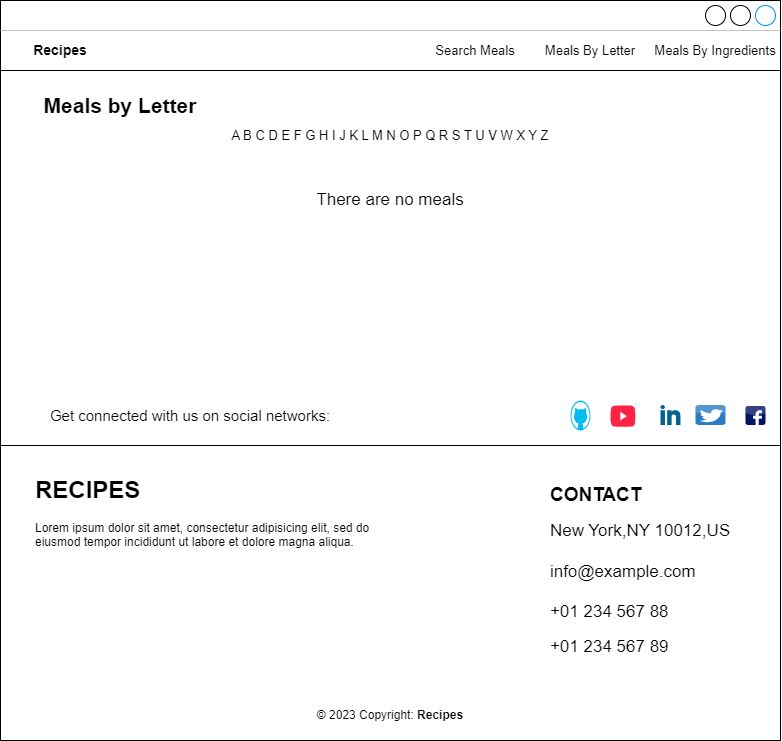

The diagram above was exported from draw.io. Its source (the exported page's mxGraphModel, read from the mxfile embedded in the PNG):
<mxGraphModel dx="858" dy="1036" grid="1" gridSize="10" guides="1" tooltips="1" connect="1" arrows="1" fold="1" page="1" pageScale="1" pageWidth="850" pageHeight="100" math="0" shadow="0">
  <root>
    <mxCell id="0" />
    <mxCell id="1" parent="0" />
    <mxCell id="ADuITVbyfJkg8tQK28YK-1" value="" style="strokeWidth=1;shadow=0;dashed=0;align=center;html=1;shape=mxgraph.mockup.containers.window;align=left;verticalAlign=top;spacingLeft=8;strokeColor2=#008cff;strokeColor3=#c4c4c4;fontColor=#666666;mainText=;fontSize=17;labelBackgroundColor=none;whiteSpace=wrap;" vertex="1" parent="1">
      <mxGeometry x="10" y="-500" width="780" height="740" as="geometry" />
    </mxCell>
    <mxCell id="WeLDE4v5SdFIks33ga5E-1" value="&lt;font style=&quot;font-size: 14px;&quot;&gt;&lt;b&gt;Recipes&lt;/b&gt;&lt;/font&gt;" style="text;html=1;strokeColor=none;fillColor=none;align=center;verticalAlign=middle;whiteSpace=wrap;rounded=0;" vertex="1" parent="1">
      <mxGeometry x="40" y="-465" width="60" height="30" as="geometry" />
    </mxCell>
    <mxCell id="XeUXKqkT8_uwt8fXjdLx-1" value="" style="line;strokeWidth=1;rotatable=0;dashed=0;labelPosition=right;align=left;verticalAlign=middle;spacingTop=0;spacingLeft=6;points=[];portConstraint=eastwest;" vertex="1" parent="1">
      <mxGeometry x="10" y="-435" width="780" height="10" as="geometry" />
    </mxCell>
    <mxCell id="0uwfGszarQuOyfun46Na-1" value="&lt;font style=&quot;font-size: 13px;&quot;&gt;Search Meals&lt;/font&gt;" style="text;html=1;strokeColor=none;fillColor=none;align=center;verticalAlign=middle;whiteSpace=wrap;rounded=0;" vertex="1" parent="1">
      <mxGeometry x="440" y="-465" width="90" height="30" as="geometry" />
    </mxCell>
    <mxCell id="e4xUbcS_V0RP6mtPpnDU-1" value="&lt;font style=&quot;font-size: 13px;&quot;&gt;Meals By Letter&lt;/font&gt;" style="text;html=1;strokeColor=none;fillColor=none;align=center;verticalAlign=middle;whiteSpace=wrap;rounded=0;" vertex="1" parent="1">
      <mxGeometry x="550" y="-465" width="100" height="30" as="geometry" />
    </mxCell>
    <mxCell id="gIrkym6q4aQRInxA1C9g-1" value="&lt;font style=&quot;font-size: 13px;&quot;&gt;Meals By Ingredients&lt;/font&gt;" style="text;html=1;strokeColor=none;fillColor=none;align=center;verticalAlign=middle;whiteSpace=wrap;rounded=0;" vertex="1" parent="1">
      <mxGeometry x="660" y="-465" width="130" height="30" as="geometry" />
    </mxCell>
    <mxCell id="zo6jlzSmLz16GHrTU3zS-1" value="&lt;font style=&quot;font-size: 21px;&quot;&gt;&lt;b&gt;Meals by Letter&lt;/b&gt;&lt;/font&gt;" style="text;html=1;strokeColor=none;fillColor=none;align=center;verticalAlign=middle;whiteSpace=wrap;rounded=0;" vertex="1" parent="1">
      <mxGeometry x="40" y="-410" width="180" height="30" as="geometry" />
    </mxCell>
    <mxCell id="skpXOCOd4JAoMRHp6C4m-1" value="&lt;font style=&quot;font-size: 13px;&quot;&gt;A B C D E F G H I J K L M N O P Q R S T U V W X Y Z&lt;/font&gt;" style="text;html=1;strokeColor=none;fillColor=none;align=center;verticalAlign=middle;whiteSpace=wrap;rounded=0;" vertex="1" parent="1">
      <mxGeometry x="240" y="-380" width="320" height="30" as="geometry" />
    </mxCell>
    <mxCell id="Kw1ofUgy5OMoKTeE4QsV-1" value="&lt;font style=&quot;font-size: 17px;&quot;&gt;There are no meals&lt;/font&gt;" style="text;html=1;strokeColor=none;fillColor=none;align=center;verticalAlign=middle;whiteSpace=wrap;rounded=0;" vertex="1" parent="1">
      <mxGeometry x="300" y="-315" width="200" height="30" as="geometry" />
    </mxCell>
    <mxCell id="3DrGU52c7oson17LJeZ3-1" value="&lt;font style=&quot;font-size: 15px;&quot;&gt;Get connected with us on social networks:&lt;/font&gt;" style="text;html=1;strokeColor=none;fillColor=none;align=center;verticalAlign=middle;whiteSpace=wrap;rounded=0;" vertex="1" parent="1">
      <mxGeometry x="50" y="-100" width="300" height="30" as="geometry" />
    </mxCell>
    <mxCell id="wYxFlj5jrF22Kg7q65ox-1" value="" style="line;strokeWidth=1;rotatable=0;dashed=0;labelPosition=right;align=left;verticalAlign=middle;spacingTop=0;spacingLeft=6;points=[];portConstraint=eastwest;" vertex="1" parent="1">
      <mxGeometry x="10" y="-60" width="780" height="10" as="geometry" />
    </mxCell>
    <mxCell id="bx0IwaINCRajKLwgjob3-1" value="&lt;h1&gt;RECIPES&lt;/h1&gt;&lt;p&gt;Lorem ipsum dolor sit amet, consectetur adipisicing elit, sed do eiusmod tempor incididunt ut labore et dolore magna aliqua.&lt;/p&gt;" style="text;html=1;strokeColor=none;fillColor=none;spacing=5;spacingTop=-20;whiteSpace=wrap;overflow=hidden;rounded=0;" vertex="1" parent="1">
      <mxGeometry x="40" y="-30" width="380" height="120" as="geometry" />
    </mxCell>
    <mxCell id="s1T-4QF0Ja1rAptHxSn8-1" value="&lt;div style=&quot;text-align: left;&quot;&gt;&lt;span style=&quot;background-color: initial;&quot;&gt;&lt;b style=&quot;&quot;&gt;&lt;font style=&quot;font-size: 19px;&quot;&gt;CONTACT&lt;/font&gt;&lt;/b&gt;&lt;/span&gt;&lt;/div&gt;&lt;br&gt;&lt;div style=&quot;text-align: left;&quot;&gt;&lt;span style=&quot;font-size: 17px; background-color: initial;&quot;&gt;New York,NY 10012,US&lt;/span&gt;&lt;/div&gt;&lt;font style=&quot;&quot;&gt;&lt;div style=&quot;text-align: left;&quot;&gt;&lt;span style=&quot;font-size: 17px;&quot;&gt;&lt;br&gt;&lt;/span&gt;&lt;/div&gt;&lt;/font&gt;&lt;font style=&quot;&quot;&gt;&lt;div style=&quot;font-size: 17px; text-align: left;&quot;&gt;&lt;span style=&quot;background-color: initial;&quot;&gt;info@example.com&lt;/span&gt;&lt;/div&gt;&lt;div style=&quot;text-align: left;&quot;&gt;&lt;span style=&quot;font-size: 17px;&quot;&gt;&lt;br&gt;&lt;/span&gt;&lt;/div&gt;&lt;span style=&quot;font-size: 17px;&quot;&gt;&lt;div style=&quot;text-align: left;&quot;&gt;&lt;span style=&quot;background-color: initial;&quot;&gt;+01 234 567 88&lt;/span&gt;&lt;/div&gt;&lt;/span&gt;&lt;div style=&quot;text-align: left;&quot;&gt;&lt;br&gt;&lt;/div&gt;&lt;span style=&quot;font-size: 17px;&quot;&gt;&lt;div style=&quot;text-align: left;&quot;&gt;&lt;span style=&quot;background-color: initial;&quot;&gt;+01 234 567 89&lt;/span&gt;&lt;/div&gt;&lt;/span&gt;&lt;/font&gt;" style="text;html=1;strokeColor=none;fillColor=none;align=center;verticalAlign=middle;whiteSpace=wrap;rounded=0;" vertex="1" parent="1">
      <mxGeometry x="530" y="-20" width="240" height="180" as="geometry" />
    </mxCell>
    <mxCell id="CQcvtJB8nG3DaHxWrdjU-1" value="© 2023 Copyright:&amp;nbsp;&lt;b&gt;Recipes&lt;/b&gt;" style="text;html=1;strokeColor=none;fillColor=none;align=center;verticalAlign=middle;whiteSpace=wrap;rounded=0;" vertex="1" parent="1">
      <mxGeometry x="305" y="200" width="190" height="30" as="geometry" />
    </mxCell>
    <mxCell id="ap1FrjfQjqv7asIFWLQL-1" value="" style="verticalLabelPosition=bottom;html=1;verticalAlign=top;align=center;strokeColor=none;fillColor=#00BEF2;shape=mxgraph.azure.github_code;pointerEvents=1;" vertex="1" parent="1">
      <mxGeometry x="580" y="-100" width="20" height="30" as="geometry" />
    </mxCell>
    <mxCell id="thprMbxwHNiwdue4wFzf-1" value="" style="dashed=0;outlineConnect=0;html=1;align=center;labelPosition=center;verticalLabelPosition=bottom;verticalAlign=top;shape=mxgraph.weblogos.youtube_2;fillColor=#ff2445;gradientColor=none;fillStyle=auto;" vertex="1" parent="1">
      <mxGeometry x="620" y="-95" width="25" height="21.5" as="geometry" />
    </mxCell>
    <mxCell id="HFxAC1vbahlw_neH9B04-1" value="" style="dashed=0;outlineConnect=0;html=1;align=center;labelPosition=center;verticalLabelPosition=bottom;verticalAlign=top;shape=mxgraph.weblogos.linkedin;fillColor=#006391;gradientColor=none;" vertex="1" parent="1">
      <mxGeometry x="670" y="-95.5" width="20" height="20" as="geometry" />
    </mxCell>
    <mxCell id="qtjP0Ju7AkeaXY9vRynS-1" value="" style="dashed=0;outlineConnect=0;html=1;align=center;labelPosition=center;verticalLabelPosition=bottom;verticalAlign=top;shape=mxgraph.webicons.twitter;fillColor=#277cc2;gradientColor=none;" vertex="1" parent="1">
      <mxGeometry x="705" y="-95.5" width="30" height="20" as="geometry" />
    </mxCell>
    <mxCell id="V6KlOxUxEyJROfBYekaR-1" value="" style="dashed=0;outlineConnect=0;html=1;align=center;labelPosition=center;verticalLabelPosition=bottom;verticalAlign=top;shape=mxgraph.webicons.facebook;fillColor=#031365;gradientColor=none;" vertex="1" parent="1">
      <mxGeometry x="755" y="-94.5" width="20" height="19" as="geometry" />
    </mxCell>
  </root>
</mxGraphModel>